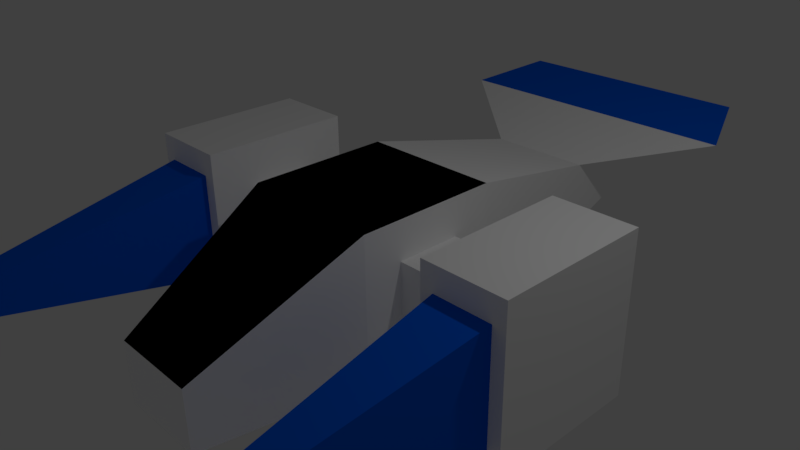 # Source: survivalship.blend  (saved by Blender 2.77.0; exported with 4.5.12 LTS)
import bpy
from mathutils import Matrix  # noqa: F401  (used for matrix-valued properties, if any)

bpy.ops.wm.read_factory_settings(use_empty=True)
scene = bpy.context.scene
scene.name = 'Scene'

# ---- collections
col_collection_1 = bpy.data.collections.new('Collection 1'); scene.collection.children.link(col_collection_1)

# ---- materials (node trees are filled in below, after node groups)
mat_material = bpy.data.materials.new('Material')
mat_material.alpha_threshold = 0.0
mat_material.use_transparent_shadow = False
mat_material.diffuse_color = (1.0, 1.0, 1.0, 1.0)
mat_material.roughness = 0.5
mat_material.line_color = (0.0, 0.0, 0.0, 1.0)
mat_material_001 = bpy.data.materials.new('Material.001')
mat_material_001.alpha_threshold = 0.0
mat_material_001.use_transparent_shadow = False
mat_material_001.diffuse_color = (0.0, 0.1156, 0.8, 1.0)
mat_material_001.roughness = 0.5
mat_material_002 = bpy.data.materials.new('Material.002')
mat_material_002.alpha_threshold = 0.0
mat_material_002.use_transparent_shadow = False
mat_material_002.diffuse_color = (0.0, 0.0, 0.0, 1.0)
mat_material_002.roughness = 0.5

# ---- material node trees

# ---- world
world_world = bpy.data.worlds.new('World'); scene.world = world_world
world_world.color = (0.05088, 0.05088, 0.05088)
world_world.use_sun_shadow = False
world_world.sun_shadow_jitter_overblur = 0.0
world_world.cycles.sampling_method = 'MANUAL'

# ---- cameras
cam_camera = bpy.data.cameras.new('Camera')
cam_camera.clip_end = 100.0
cam_camera.lens = 35.0
cam_camera.sensor_width = 32.0
cam_camera.sensor_height = 18.0
cam_camera.ortho_scale = 7.314
cam_camera.dof.focus_distance = 0.0
cam_camera.dof.aperture_fstop = 128.0

# ---- lights
light_lamp = bpy.data.lights.new('Lamp', 'POINT')
light_lamp.transmission_factor = 0.0
light_lamp.cutoff_distance = 30.0
light_lamp.energy = 100.0
light_lamp.shadow_buffer_clip_start = 1.001
light_lamp.shadow_soft_size = 0.1
light_lamp.shadow_maximum_resolution = 0.006
light_lamp.use_absolute_resolution = True

# ---- meshes
me_cube = bpy.data.meshes.new('Cube')
me_cube.from_pydata([(1.0, 1.0, -1.0), (1.0, -1.0, -1.0), (1.947, -0.4576, 0.4576), (1.947, 0.4576, 0.4576), (1.0, 1.0, 1.0), (1.0, -1.0, 1.0), (1.0, -0.4576, 0.4576), (1.0, 0.4576, 0.4576), (0.6173, -3.191, -1.0), (1.0, -0.4576, -0.4576), (0.6173, -3.191, -0.1268), (1.0, 0.4576, -0.4576), (1.788e-07, 1.0, -1.0), (0.0, -1.0, -1.0), (2.384e-07, 1.0, 1.0), (-5.364e-07, -1.0, 1.0), (-7.749e-07, -3.191, -1.0), (-1.013e-06, -3.191, -0.1268), (1.947, -0.4576, -0.4576), (1.947, 0.4576, -0.4576), (3.104, 0.4576, 0.4576), (3.104, -0.4576, 0.4576), (3.104, 0.4576, -0.4576), (3.104, -0.4576, -0.4576), (1.947, 1.075, 1.115), (1.947, -1.075, 1.115), (1.947, 1.075, -1.115), (1.947, -1.075, -1.115), (3.104, 1.075, 1.115), (3.104, -1.075, 1.115), (3.104, 1.075, -1.115), (3.104, -1.075, -1.115), (2.125, -1.075, -0.7712), (2.125, -1.075, 0.7712), (2.926, -1.075, -0.7712), (2.926, -1.075, 0.7712), (2.373, -4.299, -0.2076), (2.373, -4.299, 0.2076), (2.678, -4.299, -0.2076), (2.678, -4.299, 0.2076), (0.6549, 4.106, -0.3098), (0.6549, 4.106, 0.3098), (0.0, 4.106, -0.3098), (0.0, 4.106, 0.3098), (0.7419, 3.323, -0.4839), (0.7419, 3.323, 0.4839), (0.0, 3.323, 0.4839), (0.0, 3.323, -0.4839), (1.776, 5.53, 1.07), (0.0, 5.53, 1.07), (2.182, 4.457, 0.8663), (0.0, 4.457, 0.8663)], [], [(6, 9, 18, 2), (1, 0, 11, 9), (5, 1, 9, 6), (1, 5, 10, 8), (7, 6, 2, 3), (4, 5, 6, 7), (9, 11, 19, 18), (13, 1, 8, 16), (0, 4, 7, 11), (23, 21, 29, 31), (5, 15, 17, 10), (11, 7, 3, 19), (8, 10, 17, 16), (45, 44, 40, 41), (4, 14, 15, 5), (0, 1, 13, 12), (22, 20, 21, 23), (2, 18, 27, 25), (21, 20, 28, 29), (20, 22, 30, 28), (25, 27, 32, 33), (27, 26, 30, 31), (24, 25, 29, 28), (26, 24, 28, 30), (18, 19, 26, 27), (22, 23, 31, 30), (3, 2, 25, 24), (19, 3, 24, 26), (35, 33, 37, 39), (27, 31, 34, 32), (29, 25, 33, 35), (31, 29, 35, 34), (37, 36, 38, 39), (34, 35, 39, 38), (32, 34, 38, 36), (33, 32, 36, 37), (41, 40, 42, 43), (45, 41, 48, 50), (44, 47, 42, 40), (0, 12, 47, 44), (14, 4, 45, 46), (4, 0, 44, 45), (51, 50, 48, 49), (41, 43, 49, 48), (46, 45, 50, 51)])
me_cube.polygons.foreach_set('material_index', [0, 0, 0, 0, 0, 0, 0, 0, 0, 0, 2, 0, 0, 0, 2, 0, 0, 0, 0, 0, 0, 0, 0, 0, 0, 0, 0, 0, 1, 0, 0, 0, 1, 1, 1, 1, 0, 0, 0, 0, 0, 0, 1, 0, 0])
me_cube.materials.append(mat_material)
me_cube.materials.append(mat_material_001)
me_cube.materials.append(mat_material_002)
me_cube.use_remesh_preserve_volume = False
me_cube.use_remesh_preserve_attributes = False
me_cube.use_mirror_vertex_groups = False
me_cube.update()

# ---- objects
ob_cube = bpy.data.objects.new('Cube', me_cube)
ob_lamp = bpy.data.objects.new('Lamp', light_lamp)
ob_camera = bpy.data.objects.new('Camera', cam_camera)

# ---- transforms, parenting, visibility, modifiers, constraints
ob_cube.location = (0.0, 0.0, 0.0)
ob_cube.lock_rotations_4d = False
ob_cube.empty_display_type = 'ARROWS'
ob_cube.lineart.crease_threshold = 0.0
_m = ob_cube.modifiers.new('Mirror', 'MIRROR')
_m.use_clip = True
ob_lamp.location = (4.076, 1.005, 5.904)
ob_lamp.rotation_euler = (0.6503, 0.05522, 1.866)
ob_lamp.lock_rotations_4d = False
ob_lamp.empty_display_type = 'ARROWS'
ob_lamp.color = (0.0, 0.0, 0.0, 0.0)
ob_lamp.lineart.crease_threshold = 0.0
ob_camera.location = (7.481, -6.508, 5.344)
ob_camera.rotation_euler = (1.109, 0.01082, 0.8149)
ob_camera.lock_rotations_4d = False
ob_camera.empty_display_type = 'ARROWS'
ob_camera.color = (0.0, 0.0, 0.0, 0.0)
ob_camera.display_type = 'WIRE'
ob_camera.lineart.crease_threshold = 0.0

# ---- collection membership
col_collection_1.objects.link(ob_cube)
col_collection_1.objects.link(ob_lamp)
col_collection_1.objects.link(ob_camera)

# ---- scene / render settings (as saved in the file)
scene.camera = ob_camera
scene.frame_start = 1; scene.frame_end = 250; scene.frame_set(1)
scene.render.engine = 'BLENDER_EEVEE_NEXT'
scene.render.resolution_percentage = 50
scene.render.dither_intensity = 0.0
scene.cycles.use_denoising = False
scene.cycles.samples = 128
scene.cycles.sampling_pattern = 'TABULATED_SOBOL'
scene.cycles.light_sampling_threshold = 0.0
scene.cycles.use_adaptive_sampling = False
scene.cycles.use_light_tree = False
scene.cycles.blur_glossy = 0.0
scene.cycles.sample_clamp_indirect = 0.0
scene.view_settings.view_transform = 'Standard'
bpy.context.view_layer.update()
